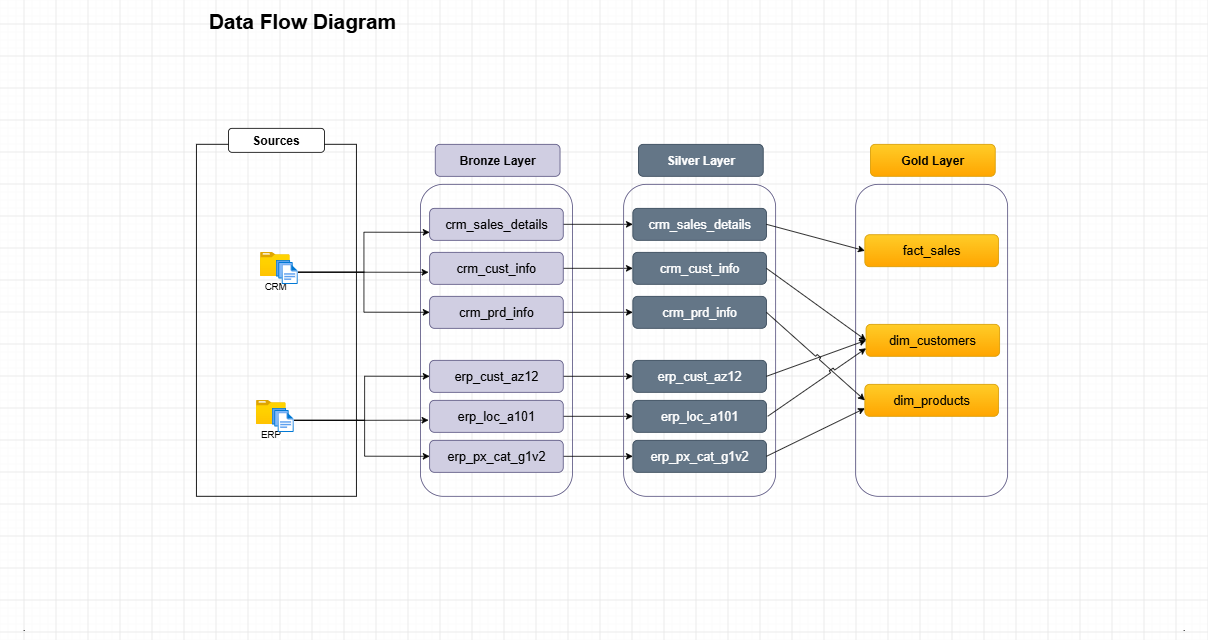

The diagram above was exported from draw.io. Its source (the exported page's mxGraphModel, read from the mxfile embedded in the PNG):
<mxGraphModel dx="2411" dy="1489" grid="1" gridSize="10" guides="1" tooltips="1" connect="1" arrows="1" fold="1" page="1" pageScale="1" pageWidth="1920" pageHeight="1200" math="0" shadow="0">
  <root>
    <mxCell id="0" />
    <mxCell id="1" parent="0" />
    <mxCell id="2" parent="1" style="rounded=0;whiteSpace=wrap;html=1;fillColor=none;" value="" vertex="1">
      <mxGeometry height="440" width="200" x="465.36" y="1640" as="geometry" />
    </mxCell>
    <mxCell id="3" parent="1" style="rounded=1;whiteSpace=wrap;html=1;" value="&lt;b&gt;&lt;font style=&quot;font-size: 15px;&quot;&gt;Sources&lt;/font&gt;&lt;/b&gt;" vertex="1">
      <mxGeometry height="30" width="120" x="505.36" y="1620" as="geometry" />
    </mxCell>
    <mxCell id="4" parent="1" style="rounded=1;whiteSpace=wrap;html=1;fillColor=none;strokeColor=#56517e;gradientColor=none;" value="" vertex="1">
      <mxGeometry height="390" width="190" x="745.36" y="1690" as="geometry" />
    </mxCell>
    <mxCell id="5" parent="1" style="rounded=1;whiteSpace=wrap;html=1;fillColor=#d0cee2;strokeColor=#56517e;" value="&lt;b&gt;&lt;font style=&quot;font-size: 15px;&quot;&gt;Bronze Layer&lt;/font&gt;&lt;/b&gt;" vertex="1">
      <mxGeometry height="40" width="156" x="763.85" y="1640" as="geometry" />
    </mxCell>
    <mxCell id="6" parent="1" style="text;html=1;whiteSpace=wrap;strokeColor=none;fillColor=none;align=center;verticalAlign=middle;rounded=0;" value="&lt;b&gt;&lt;font style=&quot;font-size: 26px;&quot;&gt;Data Flow Diagram&lt;/font&gt;&lt;/b&gt;" vertex="1">
      <mxGeometry height="55" width="246" x="475.36" y="1460" as="geometry" />
    </mxCell>
    <mxCell id="7" parent="1" style="image;aspect=fixed;html=1;points=[];align=center;fontSize=12;image=img/lib/azure2/general/Folder_Blank.svg;" value="CRM" vertex="1">
      <mxGeometry height="30" width="36.97" x="545.36" y="1775" as="geometry" />
    </mxCell>
    <mxCell id="8" edge="1" parent="1" source="10" style="edgeStyle=orthogonalEdgeStyle;rounded=0;orthogonalLoop=1;jettySize=auto;html=1;entryX=0;entryY=0.5;entryDx=0;entryDy=0;" target="20">
      <mxGeometry relative="1" as="geometry" />
    </mxCell>
    <mxCell id="9" edge="1" parent="1" source="10" style="edgeStyle=orthogonalEdgeStyle;rounded=0;orthogonalLoop=1;jettySize=auto;html=1;entryX=0;entryY=0.75;entryDx=0;entryDy=0;" target="16">
      <mxGeometry relative="1" as="geometry" />
    </mxCell>
    <mxCell id="10" parent="1" style="image;aspect=fixed;html=1;points=[];align=center;fontSize=12;image=img/lib/azure2/general/Files.svg;" value="" vertex="1">
      <mxGeometry height="30" width="27.43" x="565" y="1785" as="geometry" />
    </mxCell>
    <mxCell id="11" parent="1" style="image;aspect=fixed;html=1;points=[];align=center;fontSize=12;image=img/lib/azure2/general/Folder_Blank.svg;" value="ERP" vertex="1">
      <mxGeometry height="30" width="36.97" x="540.31" y="1960" as="geometry" />
    </mxCell>
    <mxCell id="12" edge="1" parent="1" source="14" style="edgeStyle=orthogonalEdgeStyle;rounded=0;orthogonalLoop=1;jettySize=auto;html=1;entryX=0;entryY=0.5;entryDx=0;entryDy=0;" target="22">
      <mxGeometry relative="1" as="geometry">
        <Array as="points">
          <mxPoint x="675.4300000000001" y="1985.07" />
          <mxPoint x="675.4300000000001" y="1930" />
        </Array>
      </mxGeometry>
    </mxCell>
    <mxCell id="13" edge="1" parent="1" source="14" style="edgeStyle=orthogonalEdgeStyle;rounded=0;orthogonalLoop=1;jettySize=auto;html=1;entryX=0;entryY=0.5;entryDx=0;entryDy=0;" target="26">
      <mxGeometry relative="1" as="geometry">
        <Array as="points">
          <mxPoint x="675.4300000000001" y="1985.07" />
          <mxPoint x="675.4300000000001" y="2030" />
        </Array>
      </mxGeometry>
    </mxCell>
    <mxCell id="14" parent="1" style="image;aspect=fixed;html=1;points=[];align=center;fontSize=12;image=img/lib/azure2/general/Files.svg;" value="" vertex="1">
      <mxGeometry height="30" width="27.43" x="559.95" y="1970" as="geometry" />
    </mxCell>
    <mxCell id="15" edge="1" parent="1" source="16" style="edgeStyle=orthogonalEdgeStyle;rounded=0;orthogonalLoop=1;jettySize=auto;html=1;exitX=1;exitY=0.5;exitDx=0;exitDy=0;entryX=0;entryY=0.5;entryDx=0;entryDy=0;" target="31">
      <mxGeometry relative="1" as="geometry" />
    </mxCell>
    <mxCell id="16" parent="1" style="rounded=1;whiteSpace=wrap;html=1;fillColor=#d0cee2;strokeColor=#56517e;fontSize=16;" value="crm_sales_details" vertex="1">
      <mxGeometry height="40" width="167" x="756.86" y="1720" as="geometry" />
    </mxCell>
    <mxCell id="17" edge="1" parent="1" source="18" style="edgeStyle=orthogonalEdgeStyle;rounded=0;orthogonalLoop=1;jettySize=auto;html=1;" target="32">
      <mxGeometry relative="1" as="geometry" />
    </mxCell>
    <mxCell id="18" parent="1" style="rounded=1;whiteSpace=wrap;html=1;fillColor=#d0cee2;strokeColor=#56517e;fontSize=16;" value="crm_cust_info" vertex="1">
      <mxGeometry height="40" width="167" x="756.86" y="1775" as="geometry" />
    </mxCell>
    <mxCell id="19" edge="1" parent="1" source="20" style="edgeStyle=orthogonalEdgeStyle;rounded=0;orthogonalLoop=1;jettySize=auto;html=1;exitX=1;exitY=0.5;exitDx=0;exitDy=0;" target="33">
      <mxGeometry relative="1" as="geometry" />
    </mxCell>
    <mxCell id="20" parent="1" style="rounded=1;whiteSpace=wrap;html=1;fillColor=#d0cee2;strokeColor=#56517e;fontSize=16;" value="crm_prd_info" vertex="1">
      <mxGeometry height="40" width="167" x="756.86" y="1830" as="geometry" />
    </mxCell>
    <mxCell id="21" edge="1" parent="1" source="22" style="edgeStyle=orthogonalEdgeStyle;rounded=0;orthogonalLoop=1;jettySize=auto;html=1;" target="34">
      <mxGeometry relative="1" as="geometry" />
    </mxCell>
    <mxCell id="22" parent="1" style="rounded=1;whiteSpace=wrap;html=1;fillColor=#d0cee2;strokeColor=#56517e;fontSize=16;" value="erp_cust_az12" vertex="1">
      <mxGeometry height="40" width="167" x="756.86" y="1910" as="geometry" />
    </mxCell>
    <mxCell id="23" edge="1" parent="1" source="24" style="edgeStyle=orthogonalEdgeStyle;rounded=0;orthogonalLoop=1;jettySize=auto;html=1;entryX=0;entryY=0.5;entryDx=0;entryDy=0;" target="35">
      <mxGeometry relative="1" as="geometry" />
    </mxCell>
    <mxCell id="24" parent="1" style="rounded=1;whiteSpace=wrap;html=1;fillColor=#d0cee2;strokeColor=#56517e;fontSize=16;" value="erp_loc_a101" vertex="1">
      <mxGeometry height="40" width="167" x="756.86" y="1960" as="geometry" />
    </mxCell>
    <mxCell id="25" edge="1" parent="1" source="26" style="edgeStyle=orthogonalEdgeStyle;rounded=0;orthogonalLoop=1;jettySize=auto;html=1;exitX=1;exitY=0.5;exitDx=0;exitDy=0;entryX=0;entryY=0.5;entryDx=0;entryDy=0;" target="36">
      <mxGeometry relative="1" as="geometry" />
    </mxCell>
    <mxCell id="26" parent="1" style="rounded=1;whiteSpace=wrap;html=1;fillColor=#d0cee2;strokeColor=#56517e;fontSize=16;" value="erp_px_cat_g1v2" vertex="1">
      <mxGeometry height="40" width="167" x="756.86" y="2010" as="geometry" />
    </mxCell>
    <mxCell id="27" edge="1" parent="1" source="10" style="edgeStyle=orthogonalEdgeStyle;rounded=0;orthogonalLoop=1;jettySize=auto;html=1;entryX=0.053;entryY=0.282;entryDx=0;entryDy=0;entryPerimeter=0;" target="4">
      <mxGeometry relative="1" as="geometry">
        <Array as="points">
          <mxPoint x="675.36" y="1800" />
          <mxPoint x="675.36" y="1800" />
        </Array>
      </mxGeometry>
    </mxCell>
    <mxCell id="28" edge="1" parent="1" source="14" style="edgeStyle=orthogonalEdgeStyle;rounded=0;orthogonalLoop=1;jettySize=auto;html=1;entryX=0.053;entryY=0.756;entryDx=0;entryDy=0;entryPerimeter=0;" target="4">
      <mxGeometry relative="1" as="geometry" />
    </mxCell>
    <mxCell id="29" parent="1" style="rounded=1;whiteSpace=wrap;html=1;fillColor=none;strokeColor=#56517e;gradientColor=none;" value="" vertex="1">
      <mxGeometry height="390" width="190" x="999.36" y="1690" as="geometry" />
    </mxCell>
    <mxCell id="30" parent="1" style="rounded=1;whiteSpace=wrap;html=1;fillColor=#647687;strokeColor=#314354;fontColor=#ffffff;" value="&lt;b&gt;&lt;font style=&quot;font-size: 15px;&quot;&gt;Silver Layer&lt;/font&gt;&lt;/b&gt;" vertex="1">
      <mxGeometry height="40" width="156" x="1017.85" y="1640" as="geometry" />
    </mxCell>
    <mxCell id="31" parent="1" style="rounded=1;whiteSpace=wrap;html=1;fillColor=#647687;strokeColor=#314354;fontColor=#ffffff;fontSize=16;" value="crm_sales_details" vertex="1">
      <mxGeometry height="40" width="167" x="1010.86" y="1720" as="geometry" />
    </mxCell>
    <mxCell id="32" parent="1" style="rounded=1;whiteSpace=wrap;html=1;fillColor=#647687;strokeColor=#314354;fontColor=#ffffff;fontSize=16;" value="crm_cust_info" vertex="1">
      <mxGeometry height="40" width="167" x="1010.86" y="1775" as="geometry" />
    </mxCell>
    <mxCell id="33" parent="1" style="rounded=1;whiteSpace=wrap;html=1;fillColor=#647687;strokeColor=#314354;fontColor=#ffffff;fontSize=16;" value="crm_prd_info" vertex="1">
      <mxGeometry height="40" width="167" x="1010.86" y="1830" as="geometry" />
    </mxCell>
    <mxCell id="34" parent="1" style="rounded=1;whiteSpace=wrap;html=1;fillColor=#647687;strokeColor=#314354;fontColor=#ffffff;fontSize=16;" value="erp_cust_az12" vertex="1">
      <mxGeometry height="40" width="167" x="1010.86" y="1910" as="geometry" />
    </mxCell>
    <mxCell id="35" parent="1" style="rounded=1;whiteSpace=wrap;html=1;fillColor=#647687;strokeColor=#314354;fontColor=#ffffff;fontSize=16;" value="erp_loc_a101" vertex="1">
      <mxGeometry height="40" width="167" x="1010.86" y="1960" as="geometry" />
    </mxCell>
    <mxCell id="36" parent="1" style="rounded=1;whiteSpace=wrap;html=1;fillColor=#647687;strokeColor=#314354;fontColor=#ffffff;fontSize=16;" value="erp_px_cat_g1v2" vertex="1">
      <mxGeometry height="40" width="167" x="1010.86" y="2010" as="geometry" />
    </mxCell>
    <mxCell id="37" parent="1" style="rounded=1;whiteSpace=wrap;html=1;fillColor=none;strokeColor=#56517e;gradientColor=none;fontSize=16;" value="" vertex="1">
      <mxGeometry height="390" width="190" x="1289.3600000000001" y="1690" as="geometry" />
    </mxCell>
    <mxCell id="38" parent="1" style="rounded=1;whiteSpace=wrap;html=1;fillColor=#ffcd28;strokeColor=#d79b00;gradientColor=#ffa500;" value="&lt;b&gt;&lt;font style=&quot;font-size: 15px;&quot;&gt;Gold Layer&lt;/font&gt;&lt;/b&gt;" vertex="1">
      <mxGeometry height="40" width="156" x="1307.85" y="1640" as="geometry" />
    </mxCell>
    <mxCell id="39" parent="1" style="rounded=1;whiteSpace=wrap;html=1;fillColor=#ffcd28;strokeColor=#d79b00;fontSize=16;gradientColor=#ffa500;" value="fact_sales" vertex="1">
      <mxGeometry height="40" width="167" x="1300.8600000000001" y="1753" as="geometry" />
    </mxCell>
    <mxCell id="40" parent="1" style="rounded=1;whiteSpace=wrap;html=1;fillColor=#ffcd28;strokeColor=#d79b00;fontSize=16;gradientColor=#ffa500;" value="dim_customers" vertex="1">
      <mxGeometry height="40" width="167" x="1302.35" y="1865" as="geometry" />
    </mxCell>
    <mxCell id="41" parent="1" style="rounded=1;whiteSpace=wrap;html=1;fillColor=#ffcd28;strokeColor=#d79b00;fontSize=16;gradientColor=#ffa500;" value="dim_products" vertex="1">
      <mxGeometry height="40" width="167" x="1300.8600000000001" y="1940" as="geometry" />
    </mxCell>
    <mxCell id="42" edge="1" parent="1" source="31" style="endArrow=classic;html=1;rounded=0;entryX=0;entryY=0.5;entryDx=0;entryDy=0;exitX=1;exitY=0.5;exitDx=0;exitDy=0;jumpStyle=sharp;" target="39" value="">
      <mxGeometry height="50" relative="1" width="50" as="geometry">
        <mxPoint x="1189.3600000000001" y="1760" as="sourcePoint" />
        <mxPoint x="1239.3600000000001" y="1710" as="targetPoint" />
      </mxGeometry>
    </mxCell>
    <mxCell id="43" edge="1" parent="1" source="32" style="endArrow=classic;html=1;rounded=0;entryX=0;entryY=0.5;entryDx=0;entryDy=0;exitX=1;exitY=0.5;exitDx=0;exitDy=0;jumpStyle=sharp;" target="40" value="">
      <mxGeometry height="50" relative="1" width="50" as="geometry">
        <mxPoint x="1189.3600000000001" y="1810" as="sourcePoint" />
        <mxPoint x="1239.3600000000001" y="1760" as="targetPoint" />
      </mxGeometry>
    </mxCell>
    <mxCell id="44" edge="1" parent="1" source="34" style="endArrow=classic;html=1;rounded=0;entryX=0;entryY=0.5;entryDx=0;entryDy=0;exitX=1;exitY=0.5;exitDx=0;exitDy=0;jumpStyle=sharp;" target="40" value="">
      <mxGeometry height="50" relative="1" width="50" as="geometry">
        <mxPoint x="1177.8600000000001" y="1980" as="sourcePoint" />
        <mxPoint x="1248.5706781186548" y="1930" as="targetPoint" />
      </mxGeometry>
    </mxCell>
    <mxCell id="45" edge="1" parent="1" source="33" style="endArrow=classic;html=1;rounded=0;entryX=0;entryY=0.5;entryDx=0;entryDy=0;exitX=1;exitY=0.5;exitDx=0;exitDy=0;jumpStyle=sharp;" target="41" value="">
      <mxGeometry height="50" relative="1" width="50" as="geometry">
        <mxPoint x="1179.3600000000001" y="1880" as="sourcePoint" />
        <mxPoint x="1229.3600000000001" y="1830" as="targetPoint" />
      </mxGeometry>
    </mxCell>
    <mxCell id="46" edge="1" parent="1" source="36" style="endArrow=classic;html=1;rounded=0;entryX=0;entryY=0.75;entryDx=0;entryDy=0;exitX=1;exitY=0.5;exitDx=0;exitDy=0;jumpStyle=sharp;" target="41" value="">
      <mxGeometry height="50" relative="1" width="50" as="geometry">
        <mxPoint x="1189.3600000000001" y="2030" as="sourcePoint" />
        <mxPoint x="1239.3600000000001" y="1980" as="targetPoint" />
      </mxGeometry>
    </mxCell>
    <mxCell id="47" edge="1" parent="1" style="endArrow=classic;html=1;rounded=0;entryX=0;entryY=0.75;entryDx=0;entryDy=0;jumpStyle=sharp;" target="40" value="">
      <mxGeometry height="50" relative="1" width="50" as="geometry">
        <mxPoint x="1179.3600000000001" y="1980" as="sourcePoint" />
        <mxPoint x="1229.3600000000001" y="1930" as="targetPoint" />
      </mxGeometry>
    </mxCell>
    <mxCell id="48" parent="1" style="text;html=1;whiteSpace=wrap;strokeColor=none;fillColor=none;align=center;verticalAlign=middle;rounded=0;" value="." vertex="1">
      <mxGeometry height="30" width="60" x="220" y="2230" as="geometry" />
    </mxCell>
    <mxCell id="49" parent="1" style="text;html=1;whiteSpace=wrap;strokeColor=none;fillColor=none;align=center;verticalAlign=middle;rounded=0;" value="." vertex="1">
      <mxGeometry height="30" width="60" x="1670" y="2230" as="geometry" />
    </mxCell>
  </root>
</mxGraphModel>